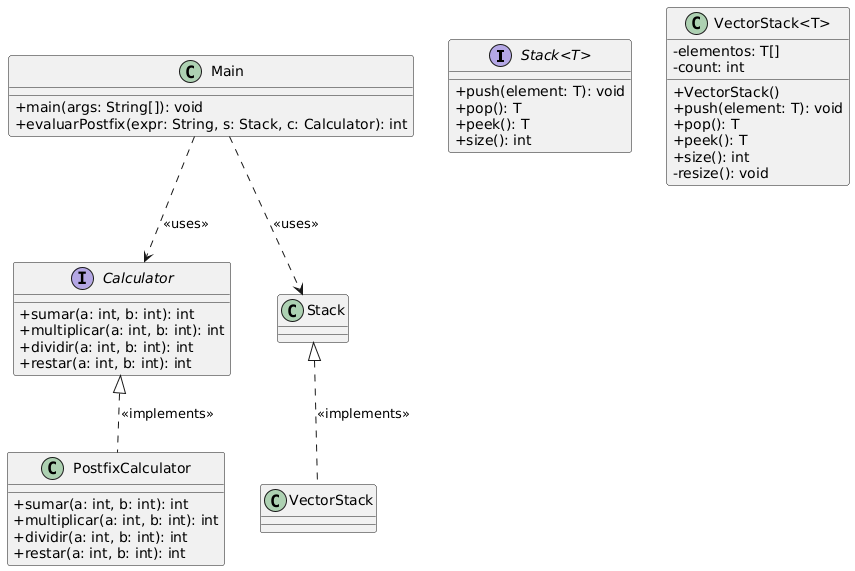

The diagram above was rendered by PlantUML. Its source (embedded in the PNG):
@startuml
skinparam classAttributeIconSize 0

interface "Stack<T>" {
    + push(element: T): void
    + pop(): T
    + peek(): T
    + size(): int
}

interface "Calculator" {
    + sumar(a: int, b: int): int
    + multiplicar(a: int, b: int): int
    + dividir(a: int, b: int): int
    + restar(a: int, b: int): int
}

class "VectorStack<T>" {
    - elementos: T[]
    - count: int
    + VectorStack()
    + push(element: T): void
    + pop(): T
    + peek(): T
    + size(): int
    - resize(): void
}

class "PostfixCalculator" {
    + sumar(a: int, b: int): int
    + multiplicar(a: int, b: int): int
    + dividir(a: int, b: int): int
    + restar(a: int, b: int): int
}

class "Main" {
    + main(args: String[]): void
    + evaluarPostfix(expr: String, s: Stack, c: Calculator): int
}

' Relaciones
"VectorStack" .up.|> "Stack" : <<implements>>
"PostfixCalculator" .up.|> "Calculator" : <<implements>>
"Main" ..> "Stack" : <<uses>>
"Main" ..> "Calculator" : <<uses>>
@enduml